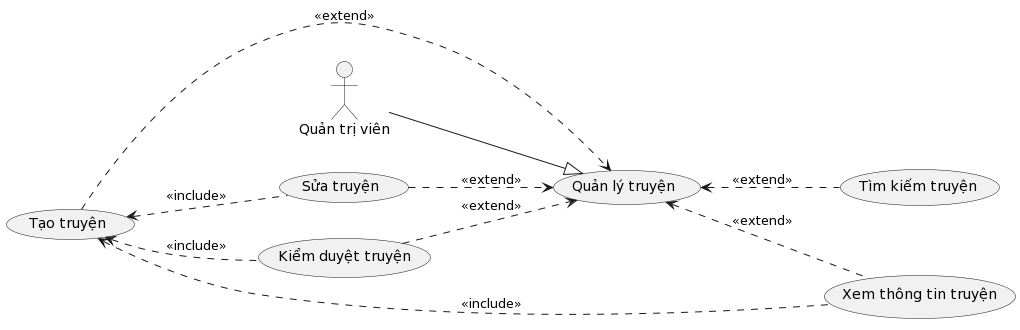

The diagram above was rendered by PlantUML. Its source (embedded in the PNG):
@startuml
left to right direction

actor :Quản trị viên: as Admin

usecase CreatedStories as "Tạo truyện"
usecase SearchStories as "Tìm kiếm truyện"
usecase EditStories as "Sửa truyện"
usecase InfoStories as "Xem thông tin truyện"
usecase CensorStories as "Kiểm duyệt truyện"
usecase ManageStories as "Quản lý truyện"

Admin --|> ManageStories 
ManageStories <.. SearchStories : <<extend>>
ManageStories <.. InfoStories : <<extend>>
CreatedStories <.. InfoStories : <<include>>
CreatedStories <.. CensorStories : <<include>>
CreatedStories <.. EditStories : <<include>>
CreatedStories ..> ManageStories : <<extend>>
EditStories ..> ManageStories : <<extend>>
CensorStories ..> ManageStories : <<extend>>
@enduml